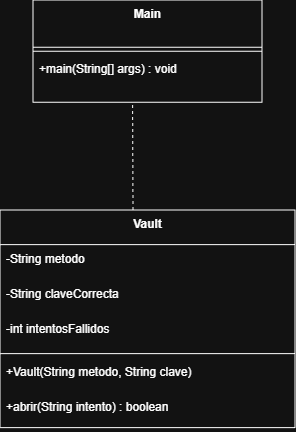

The diagram above was exported from draw.io. Its source (the exported page's mxGraphModel, read from the mxfile embedded in the PNG):
<mxGraphModel dx="1089" dy="561" grid="1" gridSize="10" guides="1" tooltips="1" connect="1" arrows="1" fold="1" page="1" pageScale="1" pageWidth="827" pageHeight="1169" math="0" shadow="0">
  <root>
    <mxCell id="0" />
    <mxCell id="1" parent="0" />
    <mxCell id="8AzajTJRWiEzOHt283xn-25" parent="1" style="swimlane;fontStyle=1;align=center;verticalAlign=top;childLayout=stackLayout;horizontal=1;startSize=34.651041666666664;horizontalStack=0;resizeParent=1;resizeParentMax=0;resizeLast=0;collapsible=0;marginBottom=0;" value="Vault" vertex="1">
      <mxGeometry height="217.65104166666666" width="295" x="307" y="230" as="geometry" />
    </mxCell>
    <mxCell id="8AzajTJRWiEzOHt283xn-26" parent="8AzajTJRWiEzOHt283xn-25" style="text;strokeColor=none;fillColor=none;align=left;verticalAlign=top;spacingLeft=4;spacingRight=4;overflow=hidden;rotatable=0;points=[[0,0.5],[1,0.5]];portConstraint=eastwest;" value="-String metodo" vertex="1">
      <mxGeometry height="35" width="295" y="34.651041666666664" as="geometry" />
    </mxCell>
    <mxCell id="8AzajTJRWiEzOHt283xn-27" parent="8AzajTJRWiEzOHt283xn-25" style="text;strokeColor=none;fillColor=none;align=left;verticalAlign=top;spacingLeft=4;spacingRight=4;overflow=hidden;rotatable=0;points=[[0,0.5],[1,0.5]];portConstraint=eastwest;" value="-String claveCorrecta" vertex="1">
      <mxGeometry height="35" width="295" y="69.65104166666666" as="geometry" />
    </mxCell>
    <mxCell id="8AzajTJRWiEzOHt283xn-28" parent="8AzajTJRWiEzOHt283xn-25" style="text;strokeColor=none;fillColor=none;align=left;verticalAlign=top;spacingLeft=4;spacingRight=4;overflow=hidden;rotatable=0;points=[[0,0.5],[1,0.5]];portConstraint=eastwest;" value="-int intentosFallidos" vertex="1">
      <mxGeometry height="35" width="295" y="104.65104166666666" as="geometry" />
    </mxCell>
    <mxCell id="8AzajTJRWiEzOHt283xn-29" parent="8AzajTJRWiEzOHt283xn-25" style="line;strokeWidth=1;fillColor=none;align=left;verticalAlign=middle;spacingTop=-1;spacingLeft=3;spacingRight=3;rotatable=0;labelPosition=right;points=[];portConstraint=eastwest;strokeColor=inherit;" vertex="1">
      <mxGeometry height="8" width="295" y="139.65104166666666" as="geometry" />
    </mxCell>
    <mxCell id="8AzajTJRWiEzOHt283xn-30" parent="8AzajTJRWiEzOHt283xn-25" style="text;strokeColor=none;fillColor=none;align=left;verticalAlign=top;spacingLeft=4;spacingRight=4;overflow=hidden;rotatable=0;points=[[0,0.5],[1,0.5]];portConstraint=eastwest;" value="+Vault(String metodo, String clave)" vertex="1">
      <mxGeometry height="35" width="295" y="147.65104166666666" as="geometry" />
    </mxCell>
    <mxCell id="8AzajTJRWiEzOHt283xn-31" parent="8AzajTJRWiEzOHt283xn-25" style="text;strokeColor=none;fillColor=none;align=left;verticalAlign=top;spacingLeft=4;spacingRight=4;overflow=hidden;rotatable=0;points=[[0,0.5],[1,0.5]];portConstraint=eastwest;" value="+abrir(String intento) : boolean" vertex="1">
      <mxGeometry height="35" width="295" y="182.65104166666666" as="geometry" />
    </mxCell>
    <mxCell id="8AzajTJRWiEzOHt283xn-32" parent="1" style="swimlane;fontStyle=1;align=center;verticalAlign=top;childLayout=stackLayout;horizontal=1;startSize=47.1875;horizontalStack=0;resizeParent=1;resizeParentMax=0;resizeLast=0;collapsible=0;marginBottom=0;" value="Main" vertex="1">
      <mxGeometry height="102.1875" width="229" x="340" y="20" as="geometry" />
    </mxCell>
    <mxCell id="8AzajTJRWiEzOHt283xn-33" parent="8AzajTJRWiEzOHt283xn-32" style="line;strokeWidth=1;fillColor=none;align=left;verticalAlign=middle;spacingTop=-1;spacingLeft=3;spacingRight=3;rotatable=0;labelPosition=right;points=[];portConstraint=eastwest;strokeColor=inherit;" vertex="1">
      <mxGeometry height="8" width="229" y="47.1875" as="geometry" />
    </mxCell>
    <mxCell id="8AzajTJRWiEzOHt283xn-34" parent="8AzajTJRWiEzOHt283xn-32" style="text;strokeColor=none;fillColor=none;align=left;verticalAlign=top;spacingLeft=4;spacingRight=4;overflow=hidden;rotatable=0;points=[[0,0.5],[1,0.5]];portConstraint=eastwest;" value="+main(String[] args) : void" vertex="1">
      <mxGeometry height="47" width="229" y="55.1875" as="geometry" />
    </mxCell>
    <mxCell id="8AzajTJRWiEzOHt283xn-36" edge="1" parent="1" style="endArrow=none;dashed=1;html=1;rounded=0;entryX=0.435;entryY=1.03;entryDx=0;entryDy=0;entryPerimeter=0;" target="8AzajTJRWiEzOHt283xn-34" value="">
      <mxGeometry height="50" relative="1" width="50" as="geometry">
        <mxPoint x="440" y="230" as="sourcePoint" />
        <mxPoint x="490" y="240" as="targetPoint" />
      </mxGeometry>
    </mxCell>
  </root>
</mxGraphModel>